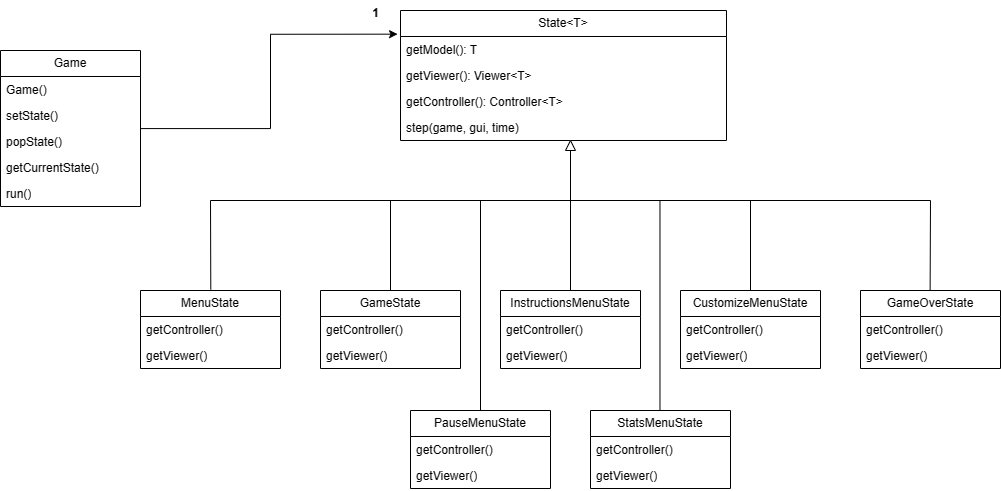

The diagram above was exported from draw.io. Its source (the exported page's mxGraphModel, read from the mxfile embedded in the PNG):
<mxGraphModel dx="3390" dy="1155" grid="1" gridSize="10" guides="1" tooltips="1" connect="1" arrows="1" fold="1" page="1" pageScale="1" pageWidth="827" pageHeight="1169" math="0" shadow="0">
  <root>
    <mxCell id="0" />
    <mxCell id="1" parent="0" />
    <mxCell id="XhzKrBtEsk0y3wemYVQr-1" value="Game" style="swimlane;fontStyle=0;childLayout=stackLayout;horizontal=1;startSize=26;fillColor=none;horizontalStack=0;resizeParent=1;resizeParentMax=0;resizeLast=0;collapsible=1;marginBottom=0;whiteSpace=wrap;html=1;" vertex="1" parent="1">
      <mxGeometry x="-30" y="250" width="140" height="156" as="geometry" />
    </mxCell>
    <mxCell id="XhzKrBtEsk0y3wemYVQr-4" value="Game()" style="text;strokeColor=none;fillColor=none;align=left;verticalAlign=top;spacingLeft=4;spacingRight=4;overflow=hidden;rotatable=0;points=[[0,0.5],[1,0.5]];portConstraint=eastwest;whiteSpace=wrap;html=1;" vertex="1" parent="XhzKrBtEsk0y3wemYVQr-1">
      <mxGeometry y="26" width="140" height="26" as="geometry" />
    </mxCell>
    <mxCell id="XhzKrBtEsk0y3wemYVQr-34" value="setState()" style="text;strokeColor=none;fillColor=none;align=left;verticalAlign=top;spacingLeft=4;spacingRight=4;overflow=hidden;rotatable=0;points=[[0,0.5],[1,0.5]];portConstraint=eastwest;whiteSpace=wrap;html=1;" vertex="1" parent="XhzKrBtEsk0y3wemYVQr-1">
      <mxGeometry y="52" width="140" height="26" as="geometry" />
    </mxCell>
    <mxCell id="XhzKrBtEsk0y3wemYVQr-33" value="popState()" style="text;strokeColor=none;fillColor=none;align=left;verticalAlign=top;spacingLeft=4;spacingRight=4;overflow=hidden;rotatable=0;points=[[0,0.5],[1,0.5]];portConstraint=eastwest;whiteSpace=wrap;html=1;" vertex="1" parent="XhzKrBtEsk0y3wemYVQr-1">
      <mxGeometry y="78" width="140" height="26" as="geometry" />
    </mxCell>
    <mxCell id="XhzKrBtEsk0y3wemYVQr-2" value="getCurrentState()" style="text;strokeColor=none;fillColor=none;align=left;verticalAlign=top;spacingLeft=4;spacingRight=4;overflow=hidden;rotatable=0;points=[[0,0.5],[1,0.5]];portConstraint=eastwest;whiteSpace=wrap;html=1;" vertex="1" parent="XhzKrBtEsk0y3wemYVQr-1">
      <mxGeometry y="104" width="140" height="26" as="geometry" />
    </mxCell>
    <mxCell id="XhzKrBtEsk0y3wemYVQr-3" value="run()" style="text;strokeColor=none;fillColor=none;align=left;verticalAlign=top;spacingLeft=4;spacingRight=4;overflow=hidden;rotatable=0;points=[[0,0.5],[1,0.5]];portConstraint=eastwest;whiteSpace=wrap;html=1;" vertex="1" parent="XhzKrBtEsk0y3wemYVQr-1">
      <mxGeometry y="130" width="140" height="26" as="geometry" />
    </mxCell>
    <mxCell id="XhzKrBtEsk0y3wemYVQr-5" value="State&amp;lt;T&amp;gt;" style="swimlane;fontStyle=0;childLayout=stackLayout;horizontal=1;startSize=26;fillColor=none;horizontalStack=0;resizeParent=1;resizeParentMax=0;resizeLast=0;collapsible=1;marginBottom=0;whiteSpace=wrap;html=1;" vertex="1" parent="1">
      <mxGeometry x="370" y="210" width="326" height="130" as="geometry" />
    </mxCell>
    <mxCell id="XhzKrBtEsk0y3wemYVQr-6" value="getModel(): T" style="text;strokeColor=none;fillColor=none;align=left;verticalAlign=top;spacingLeft=4;spacingRight=4;overflow=hidden;rotatable=0;points=[[0,0.5],[1,0.5]];portConstraint=eastwest;whiteSpace=wrap;html=1;" vertex="1" parent="XhzKrBtEsk0y3wemYVQr-5">
      <mxGeometry y="26" width="326" height="26" as="geometry" />
    </mxCell>
    <mxCell id="XhzKrBtEsk0y3wemYVQr-7" value="getViewer(): Viewer&amp;lt;T&amp;gt;" style="text;strokeColor=none;fillColor=none;align=left;verticalAlign=top;spacingLeft=4;spacingRight=4;overflow=hidden;rotatable=0;points=[[0,0.5],[1,0.5]];portConstraint=eastwest;whiteSpace=wrap;html=1;" vertex="1" parent="XhzKrBtEsk0y3wemYVQr-5">
      <mxGeometry y="52" width="326" height="26" as="geometry" />
    </mxCell>
    <mxCell id="XhzKrBtEsk0y3wemYVQr-8" value="getController(): Controller&amp;lt;T&amp;gt;" style="text;strokeColor=none;fillColor=none;align=left;verticalAlign=top;spacingLeft=4;spacingRight=4;overflow=hidden;rotatable=0;points=[[0,0.5],[1,0.5]];portConstraint=eastwest;whiteSpace=wrap;html=1;" vertex="1" parent="XhzKrBtEsk0y3wemYVQr-5">
      <mxGeometry y="78" width="326" height="26" as="geometry" />
    </mxCell>
    <mxCell id="XhzKrBtEsk0y3wemYVQr-9" value="step(game, gui, time)" style="text;strokeColor=none;fillColor=none;align=left;verticalAlign=top;spacingLeft=4;spacingRight=4;overflow=hidden;rotatable=0;points=[[0,0.5],[1,0.5]];portConstraint=eastwest;whiteSpace=wrap;html=1;" vertex="1" parent="XhzKrBtEsk0y3wemYVQr-5">
      <mxGeometry y="104" width="326" height="26" as="geometry" />
    </mxCell>
    <mxCell id="XhzKrBtEsk0y3wemYVQr-10" value="CustomizeMenuState" style="swimlane;fontStyle=0;childLayout=stackLayout;horizontal=1;startSize=26;fillColor=none;horizontalStack=0;resizeParent=1;resizeParentMax=0;resizeLast=0;collapsible=1;marginBottom=0;whiteSpace=wrap;html=1;" vertex="1" parent="1">
      <mxGeometry x="650" y="490" width="140" height="78" as="geometry" />
    </mxCell>
    <mxCell id="XhzKrBtEsk0y3wemYVQr-36" value="getController()" style="text;strokeColor=none;fillColor=none;align=left;verticalAlign=top;spacingLeft=4;spacingRight=4;overflow=hidden;rotatable=0;points=[[0,0.5],[1,0.5]];portConstraint=eastwest;whiteSpace=wrap;html=1;" vertex="1" parent="XhzKrBtEsk0y3wemYVQr-10">
      <mxGeometry y="26" width="140" height="26" as="geometry" />
    </mxCell>
    <mxCell id="XhzKrBtEsk0y3wemYVQr-11" value="getViewer()" style="text;strokeColor=none;fillColor=none;align=left;verticalAlign=top;spacingLeft=4;spacingRight=4;overflow=hidden;rotatable=0;points=[[0,0.5],[1,0.5]];portConstraint=eastwest;whiteSpace=wrap;html=1;" vertex="1" parent="XhzKrBtEsk0y3wemYVQr-10">
      <mxGeometry y="52" width="140" height="26" as="geometry" />
    </mxCell>
    <mxCell id="XhzKrBtEsk0y3wemYVQr-12" value="GameState" style="swimlane;fontStyle=0;childLayout=stackLayout;horizontal=1;startSize=26;fillColor=none;horizontalStack=0;resizeParent=1;resizeParentMax=0;resizeLast=0;collapsible=1;marginBottom=0;whiteSpace=wrap;html=1;" vertex="1" parent="1">
      <mxGeometry x="290" y="490" width="140" height="78" as="geometry" />
    </mxCell>
    <mxCell id="XhzKrBtEsk0y3wemYVQr-13" value="getController()" style="text;strokeColor=none;fillColor=none;align=left;verticalAlign=top;spacingLeft=4;spacingRight=4;overflow=hidden;rotatable=0;points=[[0,0.5],[1,0.5]];portConstraint=eastwest;whiteSpace=wrap;html=1;" vertex="1" parent="XhzKrBtEsk0y3wemYVQr-12">
      <mxGeometry y="26" width="140" height="26" as="geometry" />
    </mxCell>
    <mxCell id="XhzKrBtEsk0y3wemYVQr-14" value="getViewer()" style="text;strokeColor=none;fillColor=none;align=left;verticalAlign=top;spacingLeft=4;spacingRight=4;overflow=hidden;rotatable=0;points=[[0,0.5],[1,0.5]];portConstraint=eastwest;whiteSpace=wrap;html=1;" vertex="1" parent="XhzKrBtEsk0y3wemYVQr-12">
      <mxGeometry y="52" width="140" height="26" as="geometry" />
    </mxCell>
    <mxCell id="XhzKrBtEsk0y3wemYVQr-15" value="InstructionsMenuState" style="swimlane;fontStyle=0;childLayout=stackLayout;horizontal=1;startSize=26;fillColor=none;horizontalStack=0;resizeParent=1;resizeParentMax=0;resizeLast=0;collapsible=1;marginBottom=0;whiteSpace=wrap;html=1;" vertex="1" parent="1">
      <mxGeometry x="470" y="490" width="140" height="78" as="geometry" />
    </mxCell>
    <mxCell id="XhzKrBtEsk0y3wemYVQr-35" value="getController()" style="text;strokeColor=none;fillColor=none;align=left;verticalAlign=top;spacingLeft=4;spacingRight=4;overflow=hidden;rotatable=0;points=[[0,0.5],[1,0.5]];portConstraint=eastwest;whiteSpace=wrap;html=1;" vertex="1" parent="XhzKrBtEsk0y3wemYVQr-15">
      <mxGeometry y="26" width="140" height="26" as="geometry" />
    </mxCell>
    <mxCell id="XhzKrBtEsk0y3wemYVQr-16" value="getViewer()" style="text;strokeColor=none;fillColor=none;align=left;verticalAlign=top;spacingLeft=4;spacingRight=4;overflow=hidden;rotatable=0;points=[[0,0.5],[1,0.5]];portConstraint=eastwest;whiteSpace=wrap;html=1;" vertex="1" parent="XhzKrBtEsk0y3wemYVQr-15">
      <mxGeometry y="52" width="140" height="26" as="geometry" />
    </mxCell>
    <mxCell id="XhzKrBtEsk0y3wemYVQr-17" value="MenuState" style="swimlane;fontStyle=0;childLayout=stackLayout;horizontal=1;startSize=26;fillColor=none;horizontalStack=0;resizeParent=1;resizeParentMax=0;resizeLast=0;collapsible=1;marginBottom=0;whiteSpace=wrap;html=1;" vertex="1" parent="1">
      <mxGeometry x="110" y="490" width="140" height="78" as="geometry" />
    </mxCell>
    <mxCell id="XhzKrBtEsk0y3wemYVQr-18" value="getController()" style="text;strokeColor=none;fillColor=none;align=left;verticalAlign=top;spacingLeft=4;spacingRight=4;overflow=hidden;rotatable=0;points=[[0,0.5],[1,0.5]];portConstraint=eastwest;whiteSpace=wrap;html=1;" vertex="1" parent="XhzKrBtEsk0y3wemYVQr-17">
      <mxGeometry y="26" width="140" height="26" as="geometry" />
    </mxCell>
    <mxCell id="XhzKrBtEsk0y3wemYVQr-19" value="getViewer()" style="text;strokeColor=none;fillColor=none;align=left;verticalAlign=top;spacingLeft=4;spacingRight=4;overflow=hidden;rotatable=0;points=[[0,0.5],[1,0.5]];portConstraint=eastwest;whiteSpace=wrap;html=1;" vertex="1" parent="XhzKrBtEsk0y3wemYVQr-17">
      <mxGeometry y="52" width="140" height="26" as="geometry" />
    </mxCell>
    <mxCell id="XhzKrBtEsk0y3wemYVQr-20" value="GameOverState" style="swimlane;fontStyle=0;childLayout=stackLayout;horizontal=1;startSize=26;fillColor=none;horizontalStack=0;resizeParent=1;resizeParentMax=0;resizeLast=0;collapsible=1;marginBottom=0;whiteSpace=wrap;html=1;" vertex="1" parent="1">
      <mxGeometry x="830" y="490" width="140" height="78" as="geometry" />
    </mxCell>
    <mxCell id="XhzKrBtEsk0y3wemYVQr-21" value="getController()" style="text;strokeColor=none;fillColor=none;align=left;verticalAlign=top;spacingLeft=4;spacingRight=4;overflow=hidden;rotatable=0;points=[[0,0.5],[1,0.5]];portConstraint=eastwest;whiteSpace=wrap;html=1;" vertex="1" parent="XhzKrBtEsk0y3wemYVQr-20">
      <mxGeometry y="26" width="140" height="26" as="geometry" />
    </mxCell>
    <mxCell id="XhzKrBtEsk0y3wemYVQr-22" value="getViewer()" style="text;strokeColor=none;fillColor=none;align=left;verticalAlign=top;spacingLeft=4;spacingRight=4;overflow=hidden;rotatable=0;points=[[0,0.5],[1,0.5]];portConstraint=eastwest;whiteSpace=wrap;html=1;" vertex="1" parent="XhzKrBtEsk0y3wemYVQr-20">
      <mxGeometry y="52" width="140" height="26" as="geometry" />
    </mxCell>
    <mxCell id="XhzKrBtEsk0y3wemYVQr-23" style="edgeStyle=orthogonalEdgeStyle;rounded=0;orthogonalLoop=1;jettySize=auto;html=1;entryX=-0.009;entryY=0.182;entryDx=0;entryDy=0;entryPerimeter=0;" edge="1" parent="1" source="XhzKrBtEsk0y3wemYVQr-1" target="XhzKrBtEsk0y3wemYVQr-5">
      <mxGeometry relative="1" as="geometry" />
    </mxCell>
    <mxCell id="XhzKrBtEsk0y3wemYVQr-24" value="" style="endArrow=none;html=1;rounded=0;exitX=0.5;exitY=0;exitDx=0;exitDy=0;entryX=0;entryY=0.5;entryDx=0;entryDy=0;" edge="1" parent="1" source="XhzKrBtEsk0y3wemYVQr-15" target="XhzKrBtEsk0y3wemYVQr-25">
      <mxGeometry width="50" height="50" relative="1" as="geometry">
        <mxPoint x="440" y="530" as="sourcePoint" />
        <mxPoint x="540" y="330" as="targetPoint" />
        <Array as="points">
          <mxPoint x="540" y="400" />
        </Array>
      </mxGeometry>
    </mxCell>
    <mxCell id="XhzKrBtEsk0y3wemYVQr-25" value="" style="triangle;whiteSpace=wrap;html=1;rotation=-90;" vertex="1" parent="1">
      <mxGeometry x="535" y="340" width="10" height="10" as="geometry" />
    </mxCell>
    <mxCell id="XhzKrBtEsk0y3wemYVQr-26" value="" style="endArrow=none;html=1;rounded=0;" edge="1" parent="1">
      <mxGeometry width="50" height="50" relative="1" as="geometry">
        <mxPoint x="180" y="400" as="sourcePoint" />
        <mxPoint x="900" y="400" as="targetPoint" />
      </mxGeometry>
    </mxCell>
    <mxCell id="XhzKrBtEsk0y3wemYVQr-27" value="" style="endArrow=none;html=1;rounded=0;exitX=0.566;exitY=0;exitDx=0;exitDy=0;exitPerimeter=0;" edge="1" parent="1">
      <mxGeometry width="50" height="50" relative="1" as="geometry">
        <mxPoint x="899.6200000000002" y="490" as="sourcePoint" />
        <mxPoint x="900" y="400" as="targetPoint" />
      </mxGeometry>
    </mxCell>
    <mxCell id="XhzKrBtEsk0y3wemYVQr-28" value="" style="endArrow=none;html=1;rounded=0;exitX=0.363;exitY=0;exitDx=0;exitDy=0;exitPerimeter=0;" edge="1" parent="1">
      <mxGeometry width="50" height="50" relative="1" as="geometry">
        <mxPoint x="180.29000000000016" y="489" as="sourcePoint" />
        <mxPoint x="180" y="400" as="targetPoint" />
      </mxGeometry>
    </mxCell>
    <mxCell id="XhzKrBtEsk0y3wemYVQr-29" value="" style="endArrow=none;html=1;rounded=0;exitX=0.5;exitY=0;exitDx=0;exitDy=0;" edge="1" parent="1" source="XhzKrBtEsk0y3wemYVQr-12">
      <mxGeometry width="50" height="50" relative="1" as="geometry">
        <mxPoint x="350" y="480" as="sourcePoint" />
        <mxPoint x="360" y="400" as="targetPoint" />
      </mxGeometry>
    </mxCell>
    <mxCell id="XhzKrBtEsk0y3wemYVQr-30" value="" style="endArrow=none;html=1;rounded=0;exitX=0.5;exitY=0;exitDx=0;exitDy=0;" edge="1" parent="1" source="XhzKrBtEsk0y3wemYVQr-10">
      <mxGeometry width="50" height="50" relative="1" as="geometry">
        <mxPoint x="710" y="480" as="sourcePoint" />
        <mxPoint x="720" y="400" as="targetPoint" />
      </mxGeometry>
    </mxCell>
    <mxCell id="XhzKrBtEsk0y3wemYVQr-31" value="1" style="text;align=center;fontStyle=1;verticalAlign=middle;spacingLeft=3;spacingRight=3;strokeColor=none;rotatable=0;points=[[0,0.5],[1,0.5]];portConstraint=eastwest;html=1;" vertex="1" parent="1">
      <mxGeometry x="340" y="200" width="10" height="26" as="geometry" />
    </mxCell>
    <mxCell id="XhzKrBtEsk0y3wemYVQr-37" value="PauseMenuState" style="swimlane;fontStyle=0;childLayout=stackLayout;horizontal=1;startSize=26;fillColor=none;horizontalStack=0;resizeParent=1;resizeParentMax=0;resizeLast=0;collapsible=1;marginBottom=0;whiteSpace=wrap;html=1;" vertex="1" parent="1">
      <mxGeometry x="380" y="610" width="140" height="78" as="geometry" />
    </mxCell>
    <mxCell id="XhzKrBtEsk0y3wemYVQr-38" value="getController()" style="text;strokeColor=none;fillColor=none;align=left;verticalAlign=top;spacingLeft=4;spacingRight=4;overflow=hidden;rotatable=0;points=[[0,0.5],[1,0.5]];portConstraint=eastwest;whiteSpace=wrap;html=1;" vertex="1" parent="XhzKrBtEsk0y3wemYVQr-37">
      <mxGeometry y="26" width="140" height="26" as="geometry" />
    </mxCell>
    <mxCell id="XhzKrBtEsk0y3wemYVQr-39" value="getViewer()" style="text;strokeColor=none;fillColor=none;align=left;verticalAlign=top;spacingLeft=4;spacingRight=4;overflow=hidden;rotatable=0;points=[[0,0.5],[1,0.5]];portConstraint=eastwest;whiteSpace=wrap;html=1;" vertex="1" parent="XhzKrBtEsk0y3wemYVQr-37">
      <mxGeometry y="52" width="140" height="26" as="geometry" />
    </mxCell>
    <mxCell id="XhzKrBtEsk0y3wemYVQr-40" value="StatsMenuState" style="swimlane;fontStyle=0;childLayout=stackLayout;horizontal=1;startSize=26;fillColor=none;horizontalStack=0;resizeParent=1;resizeParentMax=0;resizeLast=0;collapsible=1;marginBottom=0;whiteSpace=wrap;html=1;" vertex="1" parent="1">
      <mxGeometry x="560" y="610" width="140" height="78" as="geometry" />
    </mxCell>
    <mxCell id="XhzKrBtEsk0y3wemYVQr-41" value="getController()" style="text;strokeColor=none;fillColor=none;align=left;verticalAlign=top;spacingLeft=4;spacingRight=4;overflow=hidden;rotatable=0;points=[[0,0.5],[1,0.5]];portConstraint=eastwest;whiteSpace=wrap;html=1;" vertex="1" parent="XhzKrBtEsk0y3wemYVQr-40">
      <mxGeometry y="26" width="140" height="26" as="geometry" />
    </mxCell>
    <mxCell id="XhzKrBtEsk0y3wemYVQr-42" value="getViewer()" style="text;strokeColor=none;fillColor=none;align=left;verticalAlign=top;spacingLeft=4;spacingRight=4;overflow=hidden;rotatable=0;points=[[0,0.5],[1,0.5]];portConstraint=eastwest;whiteSpace=wrap;html=1;" vertex="1" parent="XhzKrBtEsk0y3wemYVQr-40">
      <mxGeometry y="52" width="140" height="26" as="geometry" />
    </mxCell>
    <mxCell id="XhzKrBtEsk0y3wemYVQr-49" value="" style="endArrow=none;html=1;rounded=0;exitX=0.5;exitY=0;exitDx=0;exitDy=0;" edge="1" parent="1" source="XhzKrBtEsk0y3wemYVQr-37">
      <mxGeometry width="50" height="50" relative="1" as="geometry">
        <mxPoint x="520" y="420" as="sourcePoint" />
        <mxPoint x="450" y="400" as="targetPoint" />
      </mxGeometry>
    </mxCell>
    <mxCell id="XhzKrBtEsk0y3wemYVQr-50" value="" style="endArrow=none;html=1;rounded=0;exitX=0.5;exitY=0;exitDx=0;exitDy=0;" edge="1" parent="1">
      <mxGeometry width="50" height="50" relative="1" as="geometry">
        <mxPoint x="629.47" y="610" as="sourcePoint" />
        <mxPoint x="629.47" y="400" as="targetPoint" />
      </mxGeometry>
    </mxCell>
  </root>
</mxGraphModel>